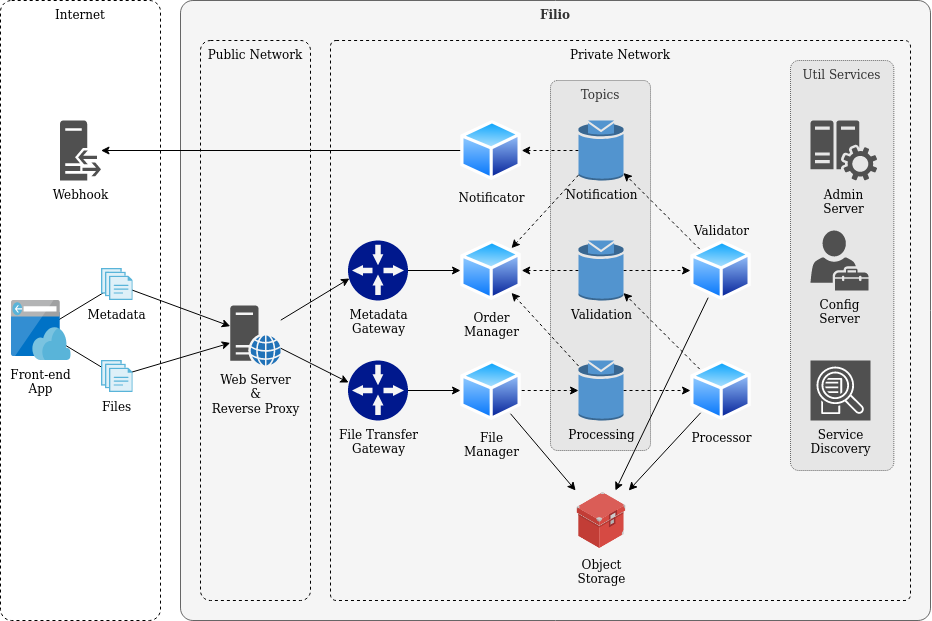

The diagram above was exported from draw.io. Its source (the exported page's mxGraphModel, read from the mxfile embedded in the PNG):
<mxGraphModel dx="1251" dy="562" grid="1" gridSize="10" guides="1" tooltips="1" connect="1" arrows="1" fold="1" page="1" pageScale="1" pageWidth="1920" pageHeight="1200" background="none" math="0" shadow="0">
  <root>
    <mxCell id="0" />
    <mxCell id="1" parent="0" />
    <mxCell id="IMWug60k_7MX6y6AjG-Y-189" value="Filio" style="rounded=1;whiteSpace=wrap;html=1;labelBackgroundColor=none;align=center;verticalAlign=top;glass=0;shadow=0;comic=0;fontFamily=Lucida Console;labelPosition=center;verticalLabelPosition=middle;fillColor=#f5f5f5;arcSize=2;strokeColor=#666666;fontColor=#333333;fontStyle=1" vertex="1" parent="1">
      <mxGeometry x="240" y="30" width="750" height="620" as="geometry" />
    </mxCell>
    <mxCell id="IMWug60k_7MX6y6AjG-Y-157" value="Private Network" style="rounded=1;whiteSpace=wrap;html=1;labelBackgroundColor=none;align=center;verticalAlign=top;dashed=1;glass=0;shadow=0;comic=0;fontFamily=Lucida Console;labelPosition=center;verticalLabelPosition=middle;fillColor=none;arcSize=1;" vertex="1" parent="1">
      <mxGeometry x="390" y="70" width="580" height="560" as="geometry" />
    </mxCell>
    <mxCell id="IMWug60k_7MX6y6AjG-Y-191" value="Util Services" style="rounded=1;whiteSpace=wrap;html=1;labelBackgroundColor=none;align=center;verticalAlign=top;dashed=1;glass=0;shadow=0;comic=0;fontFamily=Lucida Console;labelPosition=center;verticalLabelPosition=middle;fillColor=#E6E6E6;arcSize=8;dashPattern=1 1;strokeColor=#666666;fontColor=#333333;" vertex="1" parent="1">
      <mxGeometry x="850" y="90" width="103.33" height="410" as="geometry" />
    </mxCell>
    <mxCell id="IMWug60k_7MX6y6AjG-Y-190" value="Topics" style="rounded=1;whiteSpace=wrap;html=1;labelBackgroundColor=none;align=center;verticalAlign=top;dashed=1;glass=0;shadow=0;comic=0;fontFamily=Lucida Console;labelPosition=center;verticalLabelPosition=middle;fillColor=#E6E6E6;arcSize=7;dashPattern=1 1;strokeColor=#666666;fontColor=#333333;" vertex="1" parent="1">
      <mxGeometry x="610" y="110" width="100" height="370" as="geometry" />
    </mxCell>
    <mxCell id="IMWug60k_7MX6y6AjG-Y-29" value="Public Network" style="rounded=1;whiteSpace=wrap;html=1;labelBackgroundColor=none;align=center;verticalAlign=top;dashed=1;glass=0;shadow=0;comic=0;fontFamily=Lucida Console;labelPosition=center;verticalLabelPosition=middle;fillColor=none;arcSize=9;" vertex="1" parent="1">
      <mxGeometry x="260" y="70" width="110" height="560" as="geometry" />
    </mxCell>
    <mxCell id="IMWug60k_7MX6y6AjG-Y-19" value="&lt;div&gt;&lt;font face=&quot;Helvetica&quot;&gt;Internet&lt;/font&gt;&lt;/div&gt;" style="rounded=1;whiteSpace=wrap;html=1;labelBackgroundColor=none;align=center;verticalAlign=top;dashed=1;glass=0;shadow=0;comic=0;fontFamily=Lucida Console;labelPosition=center;verticalLabelPosition=middle;arcSize=7;" vertex="1" parent="1">
      <mxGeometry x="60" y="30" width="160" height="620" as="geometry" />
    </mxCell>
    <mxCell id="ST7Zd4MzP3AEPeetk8HN-8" value="" style="rounded=0;orthogonalLoop=1;jettySize=auto;html=1;" parent="1" source="ST7Zd4MzP3AEPeetk8HN-1" target="ST7Zd4MzP3AEPeetk8HN-2" edge="1">
      <mxGeometry relative="1" as="geometry" />
    </mxCell>
    <mxCell id="IMWug60k_7MX6y6AjG-Y-11" value="" style="rounded=0;orthogonalLoop=1;jettySize=auto;html=1;" edge="1" parent="1" source="ST7Zd4MzP3AEPeetk8HN-1" target="IMWug60k_7MX6y6AjG-Y-7">
      <mxGeometry relative="1" as="geometry" />
    </mxCell>
    <mxCell id="ST7Zd4MzP3AEPeetk8HN-1" value="&lt;div&gt;Front-end&lt;/div&gt;&lt;div&gt;App&lt;/div&gt;" style="html=1;perimeter=none;align=center;shadow=0;dashed=0;image;fontSize=12;image=img/lib/mscae/App_Service_Frontend.svg;labelBackgroundColor=none;" parent="1" vertex="1">
      <mxGeometry x="70.5" y="330" width="60" height="60" as="geometry" />
    </mxCell>
    <mxCell id="ST7Zd4MzP3AEPeetk8HN-11" value="" style="rounded=0;orthogonalLoop=1;jettySize=auto;html=1;" parent="1" source="ST7Zd4MzP3AEPeetk8HN-2" target="IMWug60k_7MX6y6AjG-Y-178" edge="1">
      <mxGeometry relative="1" as="geometry">
        <mxPoint x="492" y="730" as="sourcePoint" />
      </mxGeometry>
    </mxCell>
    <mxCell id="ST7Zd4MzP3AEPeetk8HN-2" value="&lt;div&gt;Files&lt;/div&gt;" style="html=1;perimeter=none;align=center;shadow=0;dashed=0;image;fontSize=12;image=img/lib/mscae/Files.svg;labelBackgroundColor=none;" parent="1" vertex="1">
      <mxGeometry x="160.5" y="390" width="32" height="32" as="geometry" />
    </mxCell>
    <mxCell id="IMWug60k_7MX6y6AjG-Y-16" value="" style="edgeStyle=none;rounded=0;orthogonalLoop=1;jettySize=auto;html=1;" edge="1" parent="1" source="IMWug60k_7MX6y6AjG-Y-7" target="IMWug60k_7MX6y6AjG-Y-178">
      <mxGeometry relative="1" as="geometry" />
    </mxCell>
    <mxCell id="IMWug60k_7MX6y6AjG-Y-7" value="Metadata" style="html=1;perimeter=none;align=center;shadow=0;dashed=0;image;fontSize=12;image=img/lib/mscae/Files.svg;labelBackgroundColor=none;" vertex="1" parent="1">
      <mxGeometry x="160.5" y="298" width="32" height="32" as="geometry" />
    </mxCell>
    <mxCell id="IMWug60k_7MX6y6AjG-Y-25" value="" style="edgeStyle=none;rounded=0;orthogonalLoop=1;jettySize=auto;html=1;fontFamily=Lucida Console;entryX=0.025;entryY=0.633;entryDx=0;entryDy=0;entryPerimeter=0;" edge="1" parent="1" source="IMWug60k_7MX6y6AjG-Y-178" target="IMWug60k_7MX6y6AjG-Y-32">
      <mxGeometry relative="1" as="geometry">
        <mxPoint x="411" y="359.9999999999999" as="targetPoint" />
      </mxGeometry>
    </mxCell>
    <mxCell id="IMWug60k_7MX6y6AjG-Y-27" value="" style="edgeStyle=none;rounded=0;orthogonalLoop=1;jettySize=auto;html=1;fontFamily=Lucida Console;entryX=0.011;entryY=0.367;entryDx=0;entryDy=0;entryPerimeter=0;" edge="1" parent="1" source="IMWug60k_7MX6y6AjG-Y-178" target="IMWug60k_7MX6y6AjG-Y-34">
      <mxGeometry relative="1" as="geometry">
        <mxPoint x="480" y="437.68335588633295" as="targetPoint" />
      </mxGeometry>
    </mxCell>
    <mxCell id="IMWug60k_7MX6y6AjG-Y-107" value="" style="edgeStyle=none;rounded=0;orthogonalLoop=1;jettySize=auto;html=1;labelBackgroundColor=none;fontFamily=Lucida Console;fontColor=#000000;" edge="1" parent="1" source="IMWug60k_7MX6y6AjG-Y-32" target="IMWug60k_7MX6y6AjG-Y-99">
      <mxGeometry relative="1" as="geometry">
        <mxPoint x="503.78" y="268.197342519685" as="targetPoint" />
      </mxGeometry>
    </mxCell>
    <mxCell id="IMWug60k_7MX6y6AjG-Y-32" value="&lt;div&gt;Metadata&lt;/div&gt;&lt;div&gt;Gateway&lt;/div&gt;" style="aspect=fixed;pointerEvents=1;shadow=0;dashed=0;html=1;strokeColor=none;labelPosition=center;verticalLabelPosition=bottom;verticalAlign=top;align=center;fillColor=#00188D;shape=mxgraph.mscae.enterprise.gateway;glass=0;comic=0;labelBackgroundColor=none;fontFamily=Lucida Console;" vertex="1" parent="1">
      <mxGeometry x="407.5" y="270" width="60" height="60" as="geometry" />
    </mxCell>
    <mxCell id="IMWug60k_7MX6y6AjG-Y-34" value="&lt;div&gt;File Transfer&lt;/div&gt;&lt;div&gt;Gateway&lt;br&gt;&lt;/div&gt;" style="aspect=fixed;pointerEvents=1;shadow=0;dashed=0;html=1;strokeColor=none;labelPosition=center;verticalLabelPosition=bottom;verticalAlign=top;align=center;fillColor=#00188D;shape=mxgraph.mscae.enterprise.gateway;glass=0;comic=0;labelBackgroundColor=none;fontFamily=Lucida Console;" vertex="1" parent="1">
      <mxGeometry x="407.5" y="390" width="60" height="60" as="geometry" />
    </mxCell>
    <mxCell id="IMWug60k_7MX6y6AjG-Y-38" value="" style="edgeStyle=none;rounded=0;orthogonalLoop=1;jettySize=auto;html=1;fontFamily=Lucida Console;" edge="1" parent="1" source="IMWug60k_7MX6y6AjG-Y-34" target="IMWug60k_7MX6y6AjG-Y-125">
      <mxGeometry relative="1" as="geometry">
        <mxPoint x="570" y="370" as="targetPoint" />
      </mxGeometry>
    </mxCell>
    <mxCell id="IMWug60k_7MX6y6AjG-Y-41" value="&lt;div&gt;Object&lt;/div&gt;&lt;div&gt;Storage&lt;/div&gt;" style="shape=image;html=1;verticalAlign=top;verticalLabelPosition=bottom;labelBackgroundColor=none;imageAspect=0;aspect=fixed;image=https://cdn0.iconfinder.com/data/icons/daily-boxes/150/tools-box-128.png;shadow=0;glass=0;dashed=1;comic=0;strokeColor=#003366;fontFamily=Lucida Console;fontColor=#000000;align=center;" vertex="1" parent="1">
      <mxGeometry x="630.5" y="520" width="60" height="60" as="geometry" />
    </mxCell>
    <mxCell id="IMWug60k_7MX6y6AjG-Y-68" value="" style="edgeStyle=none;rounded=0;orthogonalLoop=1;jettySize=auto;html=1;labelBackgroundColor=none;fontFamily=Lucida Console;fontColor=#000000;dashed=1;" edge="1" parent="1" source="IMWug60k_7MX6y6AjG-Y-125" target="IMWug60k_7MX6y6AjG-Y-64">
      <mxGeometry relative="1" as="geometry">
        <mxPoint x="665.4650160018294" y="443.4102093321939" as="sourcePoint" />
      </mxGeometry>
    </mxCell>
    <mxCell id="IMWug60k_7MX6y6AjG-Y-122" value="" style="edgeStyle=none;rounded=0;orthogonalLoop=1;jettySize=auto;html=1;dashed=1;labelBackgroundColor=none;fontFamily=Lucida Console;fontColor=#000000;" edge="1" parent="1" source="IMWug60k_7MX6y6AjG-Y-64" target="IMWug60k_7MX6y6AjG-Y-118">
      <mxGeometry relative="1" as="geometry">
        <mxPoint x="875" y="340" as="targetPoint" />
      </mxGeometry>
    </mxCell>
    <mxCell id="IMWug60k_7MX6y6AjG-Y-149" value="" style="rounded=0;orthogonalLoop=1;jettySize=auto;html=1;dashed=1;labelBackgroundColor=none;fontFamily=Lucida Console;fontColor=#000000;" edge="1" parent="1" source="IMWug60k_7MX6y6AjG-Y-64" target="IMWug60k_7MX6y6AjG-Y-99">
      <mxGeometry relative="1" as="geometry">
        <mxPoint x="550" y="340" as="targetPoint" />
      </mxGeometry>
    </mxCell>
    <mxCell id="IMWug60k_7MX6y6AjG-Y-64" value="&lt;div&gt;Processing&lt;/div&gt;" style="outlineConnect=0;dashed=0;verticalLabelPosition=bottom;verticalAlign=top;align=center;html=1;shape=mxgraph.aws3.topic;fillColor=#5294CF;gradientColor=none;shadow=0;glass=0;comic=0;labelBackgroundColor=none;strokeColor=#000000;fontFamily=Lucida Console;fontColor=#000000;aspect=fixed;labelPosition=center;" vertex="1" parent="1">
      <mxGeometry x="638" y="390" width="45" height="60" as="geometry" />
    </mxCell>
    <mxCell id="IMWug60k_7MX6y6AjG-Y-116" value="" style="edgeStyle=none;rounded=0;orthogonalLoop=1;jettySize=auto;html=1;labelBackgroundColor=none;fontFamily=Lucida Console;fontColor=#000000;" edge="1" parent="1" source="IMWug60k_7MX6y6AjG-Y-125" target="IMWug60k_7MX6y6AjG-Y-41">
      <mxGeometry relative="1" as="geometry" />
    </mxCell>
    <mxCell id="IMWug60k_7MX6y6AjG-Y-124" value="" style="edgeStyle=none;rounded=0;orthogonalLoop=1;jettySize=auto;html=1;labelBackgroundColor=none;fontFamily=Lucida Console;fontColor=#000000;" edge="1" parent="1" source="IMWug60k_7MX6y6AjG-Y-118" target="IMWug60k_7MX6y6AjG-Y-41">
      <mxGeometry relative="1" as="geometry" />
    </mxCell>
    <mxCell id="IMWug60k_7MX6y6AjG-Y-99" value="&lt;div&gt;Order&lt;/div&gt;&lt;div&gt;Manager&lt;/div&gt;" style="aspect=fixed;perimeter=ellipsePerimeter;html=1;align=center;shadow=0;dashed=0;spacingTop=3;image;image=img/lib/active_directory/generic_node.svg;glass=0;comic=0;labelBackgroundColor=none;strokeColor=#000000;fillColor=none;gradientColor=none;fontFamily=Lucida Console;fontColor=#000000;labelPosition=center;verticalLabelPosition=bottom;verticalAlign=top;" vertex="1" parent="1">
      <mxGeometry x="520" y="270" width="61.22" height="60" as="geometry" />
    </mxCell>
    <mxCell id="IMWug60k_7MX6y6AjG-Y-125" value="File&lt;div&gt;Manager&lt;/div&gt;" style="aspect=fixed;perimeter=ellipsePerimeter;html=1;align=center;shadow=0;dashed=0;spacingTop=3;image;image=img/lib/active_directory/generic_node.svg;glass=0;comic=0;labelBackgroundColor=none;strokeColor=#000000;fillColor=none;gradientColor=none;fontFamily=Lucida Console;fontColor=#000000;" vertex="1" parent="1">
      <mxGeometry x="520" y="390" width="61.22" height="60" as="geometry" />
    </mxCell>
    <mxCell id="IMWug60k_7MX6y6AjG-Y-150" value="" style="edgeStyle=none;rounded=0;orthogonalLoop=1;jettySize=auto;html=1;dashed=1;labelBackgroundColor=none;fontFamily=Lucida Console;fontColor=#000000;" edge="1" parent="1" source="IMWug60k_7MX6y6AjG-Y-118" target="IMWug60k_7MX6y6AjG-Y-130">
      <mxGeometry relative="1" as="geometry" />
    </mxCell>
    <mxCell id="IMWug60k_7MX6y6AjG-Y-118" value="&lt;div&gt;Processor&lt;/div&gt;" style="aspect=fixed;perimeter=ellipsePerimeter;html=1;align=center;shadow=0;dashed=0;spacingTop=3;image;image=img/lib/active_directory/generic_node.svg;glass=0;comic=0;labelBackgroundColor=none;strokeColor=#000000;fillColor=none;gradientColor=none;fontFamily=Lucida Console;fontColor=#000000;labelPosition=center;verticalLabelPosition=bottom;verticalAlign=top;" vertex="1" parent="1">
      <mxGeometry x="750" y="390" width="61.22" height="60" as="geometry" />
    </mxCell>
    <mxCell id="IMWug60k_7MX6y6AjG-Y-133" value="" style="edgeStyle=none;rounded=0;orthogonalLoop=1;jettySize=auto;html=1;dashed=1;labelBackgroundColor=none;fontFamily=Lucida Console;fontColor=#000000;" edge="1" parent="1" source="IMWug60k_7MX6y6AjG-Y-130" target="IMWug60k_7MX6y6AjG-Y-132">
      <mxGeometry relative="1" as="geometry" />
    </mxCell>
    <mxCell id="IMWug60k_7MX6y6AjG-Y-151" value="" style="edgeStyle=none;rounded=0;orthogonalLoop=1;jettySize=auto;html=1;dashed=1;labelBackgroundColor=none;fontFamily=Lucida Console;fontColor=#000000;" edge="1" parent="1" source="IMWug60k_7MX6y6AjG-Y-130" target="IMWug60k_7MX6y6AjG-Y-99">
      <mxGeometry relative="1" as="geometry" />
    </mxCell>
    <mxCell id="IMWug60k_7MX6y6AjG-Y-130" value="Validation" style="outlineConnect=0;dashed=0;verticalLabelPosition=bottom;verticalAlign=top;align=center;html=1;shape=mxgraph.aws3.topic;fillColor=#5294CF;gradientColor=none;shadow=0;glass=0;comic=0;labelBackgroundColor=none;strokeColor=#000000;fontFamily=Lucida Console;fontColor=#000000;aspect=fixed;" vertex="1" parent="1">
      <mxGeometry x="638" y="270" width="45" height="60" as="geometry" />
    </mxCell>
    <mxCell id="IMWug60k_7MX6y6AjG-Y-137" value="" style="edgeStyle=none;rounded=0;orthogonalLoop=1;jettySize=auto;html=1;labelBackgroundColor=none;fontFamily=Lucida Console;fontColor=#000000;" edge="1" parent="1" source="IMWug60k_7MX6y6AjG-Y-132" target="IMWug60k_7MX6y6AjG-Y-41">
      <mxGeometry relative="1" as="geometry" />
    </mxCell>
    <mxCell id="IMWug60k_7MX6y6AjG-Y-139" value="" style="edgeStyle=none;rounded=0;orthogonalLoop=1;jettySize=auto;html=1;labelBackgroundColor=none;fontFamily=Lucida Console;fontColor=#000000;dashed=1;" edge="1" parent="1" source="IMWug60k_7MX6y6AjG-Y-132" target="IMWug60k_7MX6y6AjG-Y-138">
      <mxGeometry relative="1" as="geometry" />
    </mxCell>
    <mxCell id="IMWug60k_7MX6y6AjG-Y-132" value="&lt;div&gt;Validator&lt;/div&gt;" style="aspect=fixed;perimeter=ellipsePerimeter;html=1;align=center;shadow=0;dashed=0;spacingTop=3;image;image=img/lib/active_directory/generic_node.svg;glass=0;comic=0;labelBackgroundColor=none;strokeColor=#000000;fillColor=none;gradientColor=none;fontFamily=Lucida Console;fontColor=#000000;labelPosition=center;verticalLabelPosition=top;verticalAlign=bottom;" vertex="1" parent="1">
      <mxGeometry x="750" y="270" width="61.22" height="60" as="geometry" />
    </mxCell>
    <mxCell id="IMWug60k_7MX6y6AjG-Y-141" value="" style="edgeStyle=none;rounded=0;orthogonalLoop=1;jettySize=auto;html=1;dashed=1;labelBackgroundColor=none;fontFamily=Lucida Console;fontColor=#000000;" edge="1" parent="1" source="IMWug60k_7MX6y6AjG-Y-138" target="IMWug60k_7MX6y6AjG-Y-140">
      <mxGeometry relative="1" as="geometry" />
    </mxCell>
    <mxCell id="IMWug60k_7MX6y6AjG-Y-153" value="" style="edgeStyle=none;rounded=0;orthogonalLoop=1;jettySize=auto;html=1;dashed=1;labelBackgroundColor=none;fontFamily=Lucida Console;fontColor=#000000;" edge="1" parent="1" source="IMWug60k_7MX6y6AjG-Y-138" target="IMWug60k_7MX6y6AjG-Y-99">
      <mxGeometry relative="1" as="geometry">
        <mxPoint x="530" y="268" as="targetPoint" />
      </mxGeometry>
    </mxCell>
    <mxCell id="IMWug60k_7MX6y6AjG-Y-138" value="&lt;div&gt;Notification&lt;/div&gt;" style="outlineConnect=0;dashed=0;verticalLabelPosition=bottom;verticalAlign=top;align=center;html=1;shape=mxgraph.aws3.topic;fillColor=#5294CF;gradientColor=none;shadow=0;glass=0;comic=0;labelBackgroundColor=none;strokeColor=#000000;fontFamily=Lucida Console;fontColor=#000000;aspect=fixed;labelPosition=center;" vertex="1" parent="1">
      <mxGeometry x="638" y="150" width="45" height="60" as="geometry" />
    </mxCell>
    <mxCell id="IMWug60k_7MX6y6AjG-Y-184" value="" style="edgeStyle=none;rounded=0;orthogonalLoop=1;jettySize=auto;html=1;labelBackgroundColor=none;fontFamily=Lucida Console;fontColor=#000000;" edge="1" parent="1" source="IMWug60k_7MX6y6AjG-Y-140" target="IMWug60k_7MX6y6AjG-Y-187">
      <mxGeometry relative="1" as="geometry">
        <mxPoint x="439.99999999999636" y="180" as="targetPoint" />
      </mxGeometry>
    </mxCell>
    <mxCell id="IMWug60k_7MX6y6AjG-Y-140" value="&lt;div&gt;Notificator&lt;/div&gt;" style="aspect=fixed;perimeter=ellipsePerimeter;html=1;align=center;shadow=0;dashed=0;spacingTop=3;image;image=img/lib/active_directory/generic_node.svg;glass=0;comic=0;labelBackgroundColor=none;strokeColor=#000000;fillColor=none;gradientColor=none;fontFamily=Lucida Console;fontColor=#000000;labelPosition=center;verticalLabelPosition=bottom;verticalAlign=top;" vertex="1" parent="1">
      <mxGeometry x="520" y="150" width="61.22" height="60" as="geometry" />
    </mxCell>
    <mxCell id="IMWug60k_7MX6y6AjG-Y-158" value="&lt;div&gt;Admin&lt;/div&gt;&lt;div&gt;Server&lt;br&gt;&lt;/div&gt;" style="pointerEvents=1;shadow=0;dashed=0;html=1;strokeColor=none;labelPosition=center;verticalLabelPosition=bottom;verticalAlign=top;align=center;fillColor=#505050;shape=mxgraph.mscae.oms.config_assessment;glass=0;dashPattern=1 1;comic=0;labelBackgroundColor=none;fontFamily=Lucida Console;fontColor=#000000;aspect=fixed;" vertex="1" parent="1">
      <mxGeometry x="870" y="150" width="66.67" height="60" as="geometry" />
    </mxCell>
    <mxCell id="IMWug60k_7MX6y6AjG-Y-159" value="&lt;div&gt;Config&lt;/div&gt;&lt;div&gt;Server&lt;/div&gt;" style="pointerEvents=1;shadow=0;dashed=0;html=1;strokeColor=none;fillColor=#505050;labelPosition=center;verticalLabelPosition=bottom;verticalAlign=top;outlineConnect=0;align=center;shape=mxgraph.office.users.tenant_admin;glass=0;dashPattern=1 1;comic=0;labelBackgroundColor=none;fontFamily=Lucida Console;fontColor=#000000;aspect=fixed;" vertex="1" parent="1">
      <mxGeometry x="870" y="260" width="57.93" height="60" as="geometry" />
    </mxCell>
    <mxCell id="IMWug60k_7MX6y6AjG-Y-177" value="&lt;div&gt;Service&lt;/div&gt;&lt;div&gt;Discovery&lt;br&gt;&lt;/div&gt;" style="outlineConnect=0;fontColor=#000000;gradientColor=none;gradientDirection=north;fillColor=#505050;strokeColor=#ffffff;dashed=0;verticalLabelPosition=bottom;verticalAlign=top;align=center;html=1;fontSize=12;fontStyle=0;aspect=fixed;shape=mxgraph.aws4.resourceIcon;resIcon=mxgraph.aws4.application_discovery_service;shadow=0;glass=0;dashPattern=1 1;comic=0;labelBackgroundColor=none;" vertex="1" parent="1">
      <mxGeometry x="870" y="390" width="60" height="60" as="geometry" />
    </mxCell>
    <mxCell id="IMWug60k_7MX6y6AjG-Y-178" value="&lt;div&gt;Web Server&lt;/div&gt;&lt;div&gt;&amp;amp;&lt;/div&gt;&lt;div&gt;Reverse Proxy&lt;/div&gt;" style="pointerEvents=1;shadow=0;dashed=0;html=1;strokeColor=none;fillColor=#505050;labelPosition=center;verticalLabelPosition=bottom;verticalAlign=top;outlineConnect=0;align=center;shape=mxgraph.office.servers.web_server_blue;glass=0;dashPattern=1 1;comic=0;labelBackgroundColor=none;fontFamily=Lucida Console;fontColor=#000000;aspect=fixed;" vertex="1" parent="1">
      <mxGeometry x="289.74" y="335" width="50.53" height="60" as="geometry" />
    </mxCell>
    <mxCell id="IMWug60k_7MX6y6AjG-Y-187" value="&lt;div&gt;Webhook&lt;/div&gt;" style="pointerEvents=1;shadow=0;dashed=0;html=1;strokeColor=none;fillColor=#505050;labelPosition=center;verticalLabelPosition=bottom;verticalAlign=top;outlineConnect=0;align=center;shape=mxgraph.office.servers.reverse_proxy;glass=0;dashPattern=1 1;comic=0;labelBackgroundColor=none;fontFamily=Lucida Console;fontColor=#000000;" vertex="1" parent="1">
      <mxGeometry x="119.5" y="150" width="41" height="60" as="geometry" />
    </mxCell>
  </root>
</mxGraphModel>